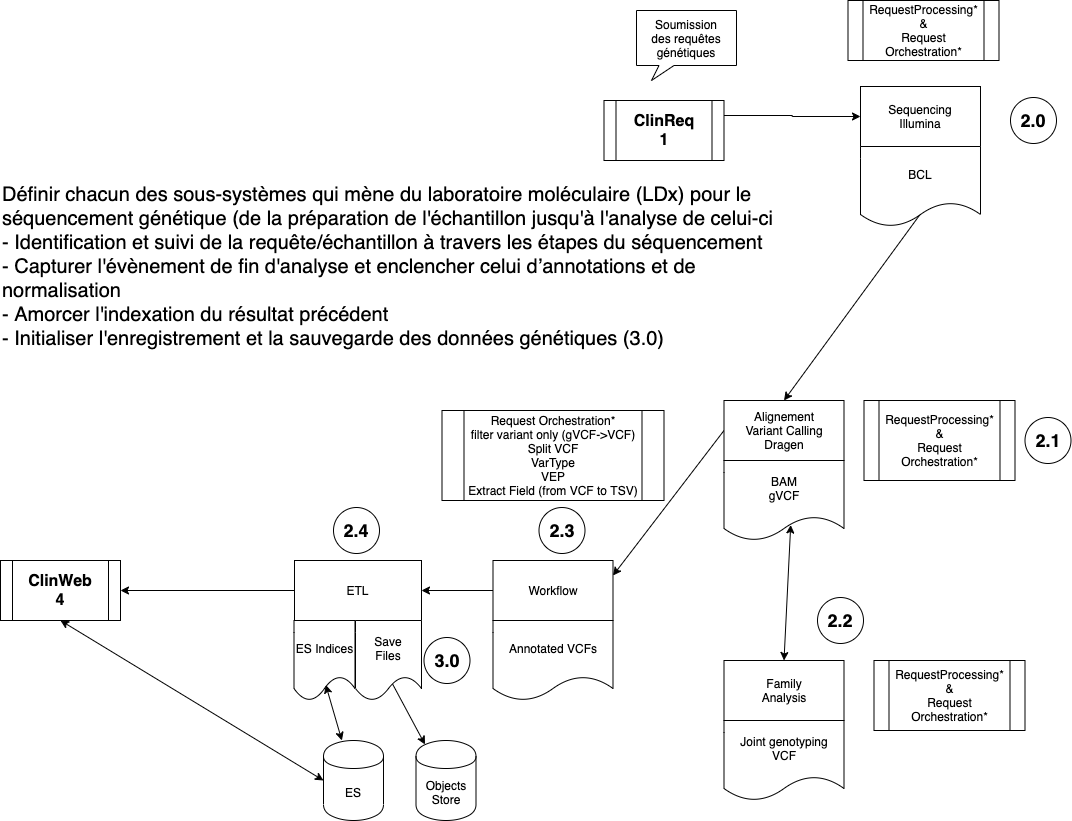

The diagram above was exported from draw.io. Its source (the exported page's mxGraphModel, read from the mxfile embedded in the PNG):
<mxGraphModel dx="1149" dy="676" grid="1" gridSize="10" guides="1" tooltips="1" connect="1" arrows="1" fold="1" page="1" pageScale="1" pageWidth="1100" pageHeight="850" math="0" shadow="0">
  <root>
    <mxCell id="qDa2WYfI64eZp57EiF-y-0" />
    <mxCell id="qDa2WYfI64eZp57EiF-y-1" parent="qDa2WYfI64eZp57EiF-y-0" />
    <mxCell id="Yg0oa3OvPHES42nKVVVf-0" value="&lt;font style=&quot;font-size: 20px&quot;&gt;Définir chacun des sous-systèmes qui mène du laboratoire moléculaire (LDx) pour le séquencement génétique (de la préparation de l'échantillon jusqu'à l'analyse de celui-ci&lt;br&gt;- Identification et suivi de la requête/échantillon à travers les étapes du séquencement&lt;br&gt;- Capturer l'évènement de fin d'analyse et enclencher celui d’annotations et de normalisation&lt;br&gt;- Amorcer l'indexation du résultat précédent&lt;br&gt;- Initialiser l'enregistrement et la sauvegarde des données génétiques (3.0)&lt;/font&gt;" style="text;html=1;strokeColor=none;fillColor=none;align=left;verticalAlign=middle;whiteSpace=wrap;rounded=0;fontSize=18;" parent="qDa2WYfI64eZp57EiF-y-1" vertex="1">
      <mxGeometry x="20" y="180" width="806" height="200" as="geometry" />
    </mxCell>
    <mxCell id="2DjJNZRNJBD15DejmJz_-0" value="" style="edgeStyle=orthogonalEdgeStyle;rounded=0;orthogonalLoop=1;jettySize=auto;html=1;exitX=1;exitY=0.25;exitDx=0;exitDy=0;" parent="qDa2WYfI64eZp57EiF-y-1" source="5sm8eXbE36PkM4eWwjwS-0" target="2DjJNZRNJBD15DejmJz_-16" edge="1">
      <mxGeometry relative="1" as="geometry">
        <mxPoint x="813.5" y="134" as="sourcePoint" />
      </mxGeometry>
    </mxCell>
    <mxCell id="2DjJNZRNJBD15DejmJz_-3" value="Family&lt;br&gt;Analysis" style="rounded=0;whiteSpace=wrap;html=1;" parent="qDa2WYfI64eZp57EiF-y-1" vertex="1">
      <mxGeometry x="743.5" y="674" width="120" height="60" as="geometry" />
    </mxCell>
    <mxCell id="2DjJNZRNJBD15DejmJz_-4" value="Joint genotyping&lt;br&gt;VCF" style="shape=document;whiteSpace=wrap;html=1;boundedLbl=1;" parent="qDa2WYfI64eZp57EiF-y-1" vertex="1">
      <mxGeometry x="743.5" y="734" width="120" height="80" as="geometry" />
    </mxCell>
    <mxCell id="2DjJNZRNJBD15DejmJz_-5" value="" style="endArrow=classic;startArrow=classic;html=1;entryX=0.556;entryY=0.806;entryDx=0;entryDy=0;entryPerimeter=0;exitX=0.5;exitY=0;exitDx=0;exitDy=0;" parent="qDa2WYfI64eZp57EiF-y-1" source="2DjJNZRNJBD15DejmJz_-3" target="2DjJNZRNJBD15DejmJz_-2" edge="1">
      <mxGeometry width="50" height="50" relative="1" as="geometry">
        <mxPoint x="33" y="804" as="sourcePoint" />
        <mxPoint x="83" y="754" as="targetPoint" />
      </mxGeometry>
    </mxCell>
    <mxCell id="2DjJNZRNJBD15DejmJz_-6" value="" style="edgeStyle=orthogonalEdgeStyle;rounded=0;orthogonalLoop=1;jettySize=auto;html=1;" parent="qDa2WYfI64eZp57EiF-y-1" source="2DjJNZRNJBD15DejmJz_-7" target="2DjJNZRNJBD15DejmJz_-10" edge="1">
      <mxGeometry relative="1" as="geometry" />
    </mxCell>
    <mxCell id="2DjJNZRNJBD15DejmJz_-7" value="Workflow" style="rounded=0;whiteSpace=wrap;html=1;" parent="qDa2WYfI64eZp57EiF-y-1" vertex="1">
      <mxGeometry x="512.5" y="574" width="120" height="60" as="geometry" />
    </mxCell>
    <mxCell id="2DjJNZRNJBD15DejmJz_-8" value="Annotated VCFs" style="shape=document;whiteSpace=wrap;html=1;boundedLbl=1;" parent="qDa2WYfI64eZp57EiF-y-1" vertex="1">
      <mxGeometry x="512.5" y="634" width="120" height="80" as="geometry" />
    </mxCell>
    <mxCell id="2DjJNZRNJBD15DejmJz_-9" value="" style="edgeStyle=orthogonalEdgeStyle;rounded=0;orthogonalLoop=1;jettySize=auto;html=1;entryX=1;entryY=0.5;entryDx=0;entryDy=0;" parent="qDa2WYfI64eZp57EiF-y-1" source="2DjJNZRNJBD15DejmJz_-10" target="RJnVF5gv8jXTCyLZhhDx-0" edge="1">
      <mxGeometry relative="1" as="geometry">
        <mxPoint x="153" y="604" as="targetPoint" />
      </mxGeometry>
    </mxCell>
    <mxCell id="2DjJNZRNJBD15DejmJz_-10" value="ETL" style="rounded=0;whiteSpace=wrap;html=1;" parent="qDa2WYfI64eZp57EiF-y-1" vertex="1">
      <mxGeometry x="314" y="574" width="127" height="60" as="geometry" />
    </mxCell>
    <mxCell id="2DjJNZRNJBD15DejmJz_-11" value="ES Indices" style="shape=document;whiteSpace=wrap;html=1;boundedLbl=1;" parent="qDa2WYfI64eZp57EiF-y-1" vertex="1">
      <mxGeometry x="313.5" y="634" width="61" height="80" as="geometry" />
    </mxCell>
    <mxCell id="2DjJNZRNJBD15DejmJz_-12" value="ES" style="shape=cylinder;whiteSpace=wrap;html=1;boundedLbl=1;backgroundOutline=1;" parent="qDa2WYfI64eZp57EiF-y-1" vertex="1">
      <mxGeometry x="343" y="754" width="60" height="80" as="geometry" />
    </mxCell>
    <mxCell id="2DjJNZRNJBD15DejmJz_-13" value="" style="endArrow=classic;startArrow=classic;html=1;entryX=0.521;entryY=0.806;entryDx=0;entryDy=0;entryPerimeter=0;" parent="qDa2WYfI64eZp57EiF-y-1" source="2DjJNZRNJBD15DejmJz_-12" target="2DjJNZRNJBD15DejmJz_-11" edge="1">
      <mxGeometry width="50" height="50" relative="1" as="geometry">
        <mxPoint x="23.5" y="824" as="sourcePoint" />
        <mxPoint x="73.5" y="774" as="targetPoint" />
      </mxGeometry>
    </mxCell>
    <mxCell id="2DjJNZRNJBD15DejmJz_-14" value="" style="endArrow=classic;startArrow=classic;html=1;entryX=0.5;entryY=1;entryDx=0;entryDy=0;exitX=0;exitY=0.5;exitDx=0;exitDy=0;" parent="qDa2WYfI64eZp57EiF-y-1" source="2DjJNZRNJBD15DejmJz_-12" target="RJnVF5gv8jXTCyLZhhDx-0" edge="1">
      <mxGeometry width="50" height="50" relative="1" as="geometry">
        <mxPoint x="-17" y="824" as="sourcePoint" />
        <mxPoint x="89.76000000000022" y="704.3200000000002" as="targetPoint" />
      </mxGeometry>
    </mxCell>
    <mxCell id="2DjJNZRNJBD15DejmJz_-15" value="" style="group" parent="qDa2WYfI64eZp57EiF-y-1" vertex="1" connectable="0">
      <mxGeometry x="880" y="100" width="120" height="140" as="geometry" />
    </mxCell>
    <mxCell id="2DjJNZRNJBD15DejmJz_-16" value="Sequencing&lt;br&gt;Illumina" style="rounded=0;whiteSpace=wrap;html=1;" parent="2DjJNZRNJBD15DejmJz_-15" vertex="1">
      <mxGeometry width="120" height="60" as="geometry" />
    </mxCell>
    <mxCell id="2DjJNZRNJBD15DejmJz_-17" value="BCL" style="shape=document;whiteSpace=wrap;html=1;boundedLbl=1;" parent="2DjJNZRNJBD15DejmJz_-15" vertex="1">
      <mxGeometry y="60" width="120" height="80" as="geometry" />
    </mxCell>
    <mxCell id="2DjJNZRNJBD15DejmJz_-18" value="" style="endArrow=classic;html=1;exitX=0.493;exitY=0.857;exitDx=0;exitDy=0;exitPerimeter=0;entryX=0.5;entryY=0;entryDx=0;entryDy=0;" parent="qDa2WYfI64eZp57EiF-y-1" source="2DjJNZRNJBD15DejmJz_-17" target="2DjJNZRNJBD15DejmJz_-1" edge="1">
      <mxGeometry width="50" height="50" relative="1" as="geometry">
        <mxPoint x="33.5" y="714" as="sourcePoint" />
        <mxPoint x="83.5" y="664" as="targetPoint" />
      </mxGeometry>
    </mxCell>
    <mxCell id="2DjJNZRNJBD15DejmJz_-19" value="RequestProcessing*&lt;br&gt;&amp;amp;&lt;br&gt;Request Orchestration*" style="shape=process;whiteSpace=wrap;html=1;backgroundOutline=1;" parent="qDa2WYfI64eZp57EiF-y-1" vertex="1">
      <mxGeometry x="867.5" y="14" width="151" height="60" as="geometry" />
    </mxCell>
    <mxCell id="2DjJNZRNJBD15DejmJz_-20" value="RequestProcessing*&lt;br&gt;&amp;amp;&lt;br&gt;Request Orchestration*" style="shape=process;whiteSpace=wrap;html=1;backgroundOutline=1;" parent="qDa2WYfI64eZp57EiF-y-1" vertex="1">
      <mxGeometry x="883.5" y="414" width="151" height="80" as="geometry" />
    </mxCell>
    <mxCell id="2DjJNZRNJBD15DejmJz_-21" value="RequestProcessing*&lt;br&gt;&amp;amp;&lt;br&gt;Request Orchestration*" style="shape=process;whiteSpace=wrap;html=1;backgroundOutline=1;" parent="qDa2WYfI64eZp57EiF-y-1" vertex="1">
      <mxGeometry x="893.5" y="674" width="151" height="70" as="geometry" />
    </mxCell>
    <mxCell id="2DjJNZRNJBD15DejmJz_-22" value="" style="endArrow=classic;html=1;entryX=1;entryY=0.25;entryDx=0;entryDy=0;exitX=0;exitY=0.5;exitDx=0;exitDy=0;" parent="qDa2WYfI64eZp57EiF-y-1" source="2DjJNZRNJBD15DejmJz_-1" target="2DjJNZRNJBD15DejmJz_-7" edge="1">
      <mxGeometry width="50" height="50" relative="1" as="geometry">
        <mxPoint x="-16.5" y="914" as="sourcePoint" />
        <mxPoint x="33.5" y="864" as="targetPoint" />
      </mxGeometry>
    </mxCell>
    <mxCell id="2DjJNZRNJBD15DejmJz_-23" value="Request Orchestration*&lt;br&gt;filter variant only (gVCF-&amp;gt;VCF)&lt;br&gt;Split VCF&lt;br&gt;VarType&lt;br&gt;VEP&lt;br&gt;Extract Field (from VCF to TSV)" style="shape=process;whiteSpace=wrap;html=1;backgroundOutline=1;" parent="qDa2WYfI64eZp57EiF-y-1" vertex="1">
      <mxGeometry x="461.5" y="424" width="222" height="90" as="geometry" />
    </mxCell>
    <mxCell id="2DjJNZRNJBD15DejmJz_-24" value="2.2" style="ellipse;whiteSpace=wrap;html=1;aspect=fixed;fontSize=18;fontStyle=1" parent="qDa2WYfI64eZp57EiF-y-1" vertex="1">
      <mxGeometry x="837" y="611" width="46" height="46" as="geometry" />
    </mxCell>
    <mxCell id="2DjJNZRNJBD15DejmJz_-25" value="2.3" style="ellipse;whiteSpace=wrap;html=1;aspect=fixed;fontSize=18;fontStyle=1" parent="qDa2WYfI64eZp57EiF-y-1" vertex="1">
      <mxGeometry x="558.5" y="521" width="46" height="46" as="geometry" />
    </mxCell>
    <mxCell id="2DjJNZRNJBD15DejmJz_-26" value="Objects&lt;br&gt;Store" style="shape=cylinder;whiteSpace=wrap;html=1;boundedLbl=1;backgroundOutline=1;" parent="qDa2WYfI64eZp57EiF-y-1" vertex="1">
      <mxGeometry x="435.5" y="754" width="60" height="80" as="geometry" />
    </mxCell>
    <mxCell id="2DjJNZRNJBD15DejmJz_-27" value="Save&lt;br&gt;Files" style="shape=document;whiteSpace=wrap;html=1;boundedLbl=1;" parent="qDa2WYfI64eZp57EiF-y-1" vertex="1">
      <mxGeometry x="375" y="634" width="66" height="80" as="geometry" />
    </mxCell>
    <mxCell id="2DjJNZRNJBD15DejmJz_-28" value="" style="endArrow=classic;html=1;fontSize=18;exitX=0.563;exitY=0.796;exitDx=0;exitDy=0;exitPerimeter=0;entryX=0.15;entryY=0.05;entryDx=0;entryDy=0;entryPerimeter=0;" parent="qDa2WYfI64eZp57EiF-y-1" source="2DjJNZRNJBD15DejmJz_-27" target="2DjJNZRNJBD15DejmJz_-26" edge="1">
      <mxGeometry width="50" height="50" relative="1" as="geometry">
        <mxPoint x="443.5" y="764" as="sourcePoint" />
        <mxPoint x="493.5" y="714" as="targetPoint" />
      </mxGeometry>
    </mxCell>
    <mxCell id="2DjJNZRNJBD15DejmJz_-29" value="3.0" style="ellipse;whiteSpace=wrap;html=1;aspect=fixed;fontSize=18;fontStyle=1" parent="qDa2WYfI64eZp57EiF-y-1" vertex="1">
      <mxGeometry x="443.5" y="651" width="46" height="46" as="geometry" />
    </mxCell>
    <mxCell id="CX9jrblTmI9LuwOIWiCa-0" value="2.4" style="ellipse;whiteSpace=wrap;html=1;aspect=fixed;fontSize=18;fontStyle=1" parent="qDa2WYfI64eZp57EiF-y-1" vertex="1">
      <mxGeometry x="353" y="521" width="46" height="46" as="geometry" />
    </mxCell>
    <mxCell id="EBYZVqhHd6VGt-X6rtix-0" value="2.0" style="ellipse;whiteSpace=wrap;html=1;aspect=fixed;fontSize=18;fontStyle=1" parent="qDa2WYfI64eZp57EiF-y-1" vertex="1">
      <mxGeometry x="1030" y="111" width="46" height="46" as="geometry" />
    </mxCell>
    <mxCell id="EBYZVqhHd6VGt-X6rtix-1" value="2.1" style="ellipse;whiteSpace=wrap;html=1;aspect=fixed;fontSize=18;fontStyle=1" parent="qDa2WYfI64eZp57EiF-y-1" vertex="1">
      <mxGeometry x="1044.5" y="431" width="46" height="46" as="geometry" />
    </mxCell>
    <mxCell id="5sm8eXbE36PkM4eWwjwS-0" value="ClinReq&lt;br&gt;&lt;b&gt;1&lt;/b&gt;" style="shape=process;whiteSpace=wrap;html=1;backgroundOutline=1;fontSize=16;fontStyle=1" parent="qDa2WYfI64eZp57EiF-y-1" vertex="1">
      <mxGeometry x="623.5" y="114" width="120" height="60" as="geometry" />
    </mxCell>
    <mxCell id="5sm8eXbE36PkM4eWwjwS-1" value="Soumission&lt;br&gt;des requêtes&lt;br&gt;génétiques" style="whiteSpace=wrap;html=1;shape=mxgraph.basic.rectCallout;dx=30;dy=15;boundedLbl=1;" parent="qDa2WYfI64eZp57EiF-y-1" vertex="1">
      <mxGeometry x="656" y="24" width="100" height="70" as="geometry" />
    </mxCell>
    <mxCell id="RJnVF5gv8jXTCyLZhhDx-0" value="ClinWeb&lt;br&gt;4" style="shape=process;whiteSpace=wrap;html=1;backgroundOutline=1;fontSize=16;fontStyle=1" parent="qDa2WYfI64eZp57EiF-y-1" vertex="1">
      <mxGeometry x="20" y="574" width="120" height="60" as="geometry" />
    </mxCell>
    <mxCell id="3hH6kLFWziOT8aHarzlf-0" value="" style="group" parent="qDa2WYfI64eZp57EiF-y-1" vertex="1" connectable="0">
      <mxGeometry x="743.5" y="414" width="120" height="140" as="geometry" />
    </mxCell>
    <mxCell id="2DjJNZRNJBD15DejmJz_-1" value="Alignement&lt;br&gt;Variant Calling&lt;br&gt;Dragen" style="rounded=0;whiteSpace=wrap;html=1;" parent="3hH6kLFWziOT8aHarzlf-0" vertex="1">
      <mxGeometry width="120" height="60" as="geometry" />
    </mxCell>
    <mxCell id="2DjJNZRNJBD15DejmJz_-2" value="BAM&lt;br&gt;gVCF" style="shape=document;whiteSpace=wrap;html=1;boundedLbl=1;" parent="3hH6kLFWziOT8aHarzlf-0" vertex="1">
      <mxGeometry y="60" width="120" height="80" as="geometry" />
    </mxCell>
  </root>
</mxGraphModel>